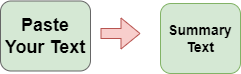

The diagram above was exported from draw.io. Its source (the exported page's mxGraphModel, read from the mxfile embedded in the PNG):
<mxGraphModel dx="880" dy="500" grid="1" gridSize="10" guides="1" tooltips="1" connect="1" arrows="1" fold="1" page="1" pageScale="1" pageWidth="850" pageHeight="1100" math="0" shadow="0">
  <root>
    <mxCell id="0" />
    <mxCell id="1" parent="0" />
    <mxCell id="ETi17i0VDFICA4N1FO-j-1" value="&lt;font color=&quot;#000000&quot;&gt;&lt;span style=&quot;font-size: 18px;&quot;&gt;&lt;b&gt;Paste Your Text&lt;/b&gt;&lt;/span&gt;&lt;/font&gt;" style="rounded=1;whiteSpace=wrap;html=1;fillColor=#D5E8D4;strokeColor=#666666;fontColor=#333333;" vertex="1" parent="1">
      <mxGeometry x="190" y="197.5" width="90" height="70" as="geometry" />
    </mxCell>
    <mxCell id="ETi17i0VDFICA4N1FO-j-4" value="" style="shape=flexArrow;endArrow=classic;html=1;rounded=0;fillColor=#f8cecc;strokeColor=#b85450;" edge="1" parent="1">
      <mxGeometry width="50" height="50" relative="1" as="geometry">
        <mxPoint x="290" y="230" as="sourcePoint" />
        <mxPoint x="330" y="230" as="targetPoint" />
      </mxGeometry>
    </mxCell>
    <mxCell id="ETi17i0VDFICA4N1FO-j-5" value="&lt;font style=&quot;font-size: 14px;&quot;&gt;&lt;b&gt;Summary Text&lt;/b&gt;&lt;/font&gt;" style="rounded=1;whiteSpace=wrap;html=1;fillColor=#d5e8d4;strokeColor=#82b366;" vertex="1" parent="1">
      <mxGeometry x="350" y="200" width="80" height="70" as="geometry" />
    </mxCell>
  </root>
</mxGraphModel>